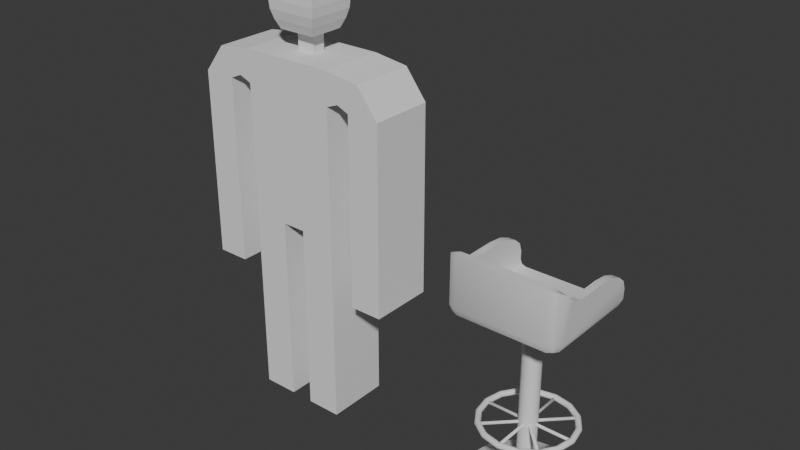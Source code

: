 # Source: DeskChair.blend  (saved by Blender 4.1.23; exported with 4.5.12 LTS)
import bpy
from mathutils import Matrix  # noqa: F401  (used for matrix-valued properties, if any)

bpy.ops.wm.read_factory_settings(use_empty=True)
scene = bpy.context.scene
scene.name = 'Scene'

# ---- collections
col_deskchair = bpy.data.collections.new('DeskChair'); scene.collection.children.link(col_deskchair)
col_reference = bpy.data.collections.new('Reference'); scene.collection.children.link(col_reference)
col_desk = bpy.data.collections.new('Desk')  # instanced only; not linked into the scene

# ---- materials (node trees are filled in below, after node groups)
mat_chairbase = bpy.data.materials.new('ChairBase')
mat_chairbase.use_transparent_shadow = False
mat_chairseat = bpy.data.materials.new('ChairSeat')
mat_chairseat.use_transparent_shadow = False

# ---- material node trees
mat_chairbase.use_nodes = True; mat_chairbase.node_tree.nodes.clear()
_N = mat_chairbase.node_tree.nodes; _L = mat_chairbase.node_tree.links
n0 = _N.new('ShaderNodeBsdfPrincipled'); n0.name = 'Principled BSDF'; n0.location = (10, 300)
n1 = _N.new('ShaderNodeOutputMaterial'); n1.name = 'Material Output'; n1.location = (300, 300)
_L.new(n0.outputs[0], n1.inputs[0])
n1.is_active_output = True
mat_chairseat.use_nodes = True; mat_chairseat.node_tree.nodes.clear()
_N = mat_chairseat.node_tree.nodes; _L = mat_chairseat.node_tree.links
n0 = _N.new('ShaderNodeBsdfPrincipled'); n0.name = 'Principled BSDF'; n0.location = (10, 300)
n1 = _N.new('ShaderNodeOutputMaterial'); n1.name = 'Material Output'; n1.location = (300, 300)
_L.new(n0.outputs[0], n1.inputs[0])
n1.is_active_output = True

# ---- world
world_world = bpy.data.worlds.new('World'); scene.world = world_world
world_world.use_nodes = True; world_world.node_tree.nodes.clear()
_N = world_world.node_tree.nodes; _L = world_world.node_tree.links
n0 = _N.new('ShaderNodeOutputWorld'); n0.name = 'World Output'; n0.location = (300, 300)
n1 = _N.new('ShaderNodeBackground'); n1.name = 'Background'; n1.location = (10, 300)
n1.inputs[0].default_value = (0.05088, 0.05088, 0.05088, 1.0)
_L.new(n1.outputs[0], n0.inputs[0])
n0.is_active_output = True
world_world.color = (0.05088, 0.05088, 0.05088)
world_world.use_sun_shadow = False
world_world.sun_shadow_jitter_overblur = 0.0

# ---- meshes
me_base = bpy.data.meshes.new('Base')
me_base.from_pydata([(2.1e-08, 0.255, 0.015), (-0.09758, 0.2356, 0.015), (-0.1803, 0.1803, 0.015), (-0.2356, 0.09758, 0.015), (-0.255, -1.336e-08, 0.015), (-0.2356, -0.09758, 0.015), (-0.1803, -0.1803, 0.015), (-0.09758, -0.2356, 0.015), (2.1e-08, -0.255, 0.015), (0.09758, -0.2356, 0.015), (0.1803, -0.1803, 0.015), (0.2356, -0.09758, 0.015), (0.255, -1.336e-08, 0.015), (0.2356, 0.09758, 0.015), (0.1803, 0.1803, 0.015), (0.09758, 0.2356, 0.015), (1.485e-08, 0.03825, 0.09), (-0.01464, 0.03534, 0.09), (-0.02705, 0.02705, 0.09), (-0.03534, 0.01464, 0.09), (-0.03825, -2.086e-08, 0.09), (-0.03534, -0.01464, 0.09), (-0.02705, -0.02705, 0.09), (-0.01464, -0.03534, 0.09), (1.485e-08, -0.03825, 0.09), (0.01464, -0.03534, 0.09), (0.02705, -0.02705, 0.09), (0.03534, -0.01464, 0.09), (0.03825, -2.086e-08, 0.09), (0.03534, 0.01464, 0.09), (0.02705, 0.02705, 0.09), (0.01464, 0.03534, 0.09), (-0.09758, 0.2356, 0.0), (2.1e-08, 0.255, 0.0), (-0.1803, 0.1803, 0.0), (-0.2356, 0.09758, 0.0), (-0.255, -1.336e-08, 0.0), (-0.2356, -0.09758, 0.0), (-0.1803, -0.1803, 0.0), (-0.09758, -0.2356, 0.0), (2.1e-08, -0.255, 0.0), (0.09758, -0.2356, 0.0), (0.1803, -0.1803, 0.0), (0.2356, -0.09758, 0.0), (0.255, -1.336e-08, 0.0), (0.2356, 0.09758, 0.0), (0.1803, 0.1803, 0.0), (0.09758, 0.2356, 0.0), (-2.483e-07, 0.03825, 0.79), (-0.01464, 0.03534, 0.79), (-0.02705, 0.02705, 0.79), (-0.03534, 0.01464, 0.79), (-0.03825, -2.086e-08, 0.79), (-0.03534, -0.01464, 0.79), (-0.02705, -0.02705, 0.79), (-0.01464, -0.03534, 0.79), (-2.483e-07, -0.03825, 0.79), (0.01464, -0.03534, 0.79), (0.02705, -0.02705, 0.79), (0.03534, -0.01464, 0.79), (0.03825, -2.086e-08, 0.79), (0.03534, 0.01464, 0.79), (0.02705, 0.02705, 0.79), (0.01464, 0.03534, 0.79)], [], [(2, 1, 32, 34), (29, 30, 62, 61), (9, 10, 26, 25), (2, 3, 19, 18), (10, 11, 27, 26), (3, 4, 20, 19), (11, 12, 28, 27), (4, 5, 21, 20), (12, 13, 29, 28), (5, 6, 22, 21), (13, 14, 30, 29), (6, 7, 23, 22), (14, 15, 31, 30), (7, 8, 24, 23), (0, 1, 17, 16), (15, 0, 16, 31), (8, 9, 25, 24), (1, 2, 18, 17), (32, 33, 47, 46, 45, 44, 43, 42, 41, 40, 39, 38, 37, 36, 35, 34), (10, 9, 41, 42), (3, 2, 34, 35), (11, 10, 42, 43), (4, 3, 35, 36), (12, 11, 43, 44), (5, 4, 36, 37), (13, 12, 44, 45), (6, 5, 37, 38), (14, 13, 45, 46), (7, 6, 38, 39), (15, 14, 46, 47), (8, 7, 39, 40), (1, 0, 33, 32), (0, 15, 47, 33), (9, 8, 40, 41), (49, 50, 51, 52, 53, 54, 55, 56, 57, 58, 59, 60, 61, 62, 63, 48), (22, 23, 55, 54), (30, 31, 63, 62), (23, 24, 56, 55), (16, 17, 49, 48), (31, 16, 48, 63), (24, 25, 57, 56), (17, 18, 50, 49), (25, 26, 58, 57), (18, 19, 51, 50), (26, 27, 59, 58), (19, 20, 52, 51), (27, 28, 60, 59), (20, 21, 53, 52), (28, 29, 61, 60), (21, 22, 54, 53)])
me_base.polygons.foreach_set('use_smooth', [True] * 50)
_k = set([(0, 1), (0, 15), (1, 2), (2, 3), (3, 4), (4, 5), (5, 6), (6, 7), (7, 8), (8, 9), (9, 10), (10, 11), (11, 12), (12, 13), (13, 14), (14, 15), (16, 17), (16, 31), (17, 18), (18, 19), (19, 20), (20, 21), (21, 22), (22, 23), (23, 24), (24, 25), (25, 26), (26, 27), (27, 28), (28, 29), (29, 30), (30, 31), (32, 33), (32, 34), (33, 47), (34, 35), (35, 36), (36, 37), (37, 38), (38, 39), (39, 40), (40, 41), (41, 42), (42, 43), (43, 44), (44, 45), (45, 46), (46, 47), (48, 49), (48, 63), (49, 50), (50, 51), (51, 52), (52, 53), (53, 54), (54, 55), (55, 56), (56, 57), (57, 58), (58, 59), (59, 60), (60, 61), (61, 62), (62, 63)])
me_base.attributes.new('sharp_edge', 'BOOLEAN', 'EDGE').data.foreach_set('value', [ (min(e.vertices), max(e.vertices)) in _k for e in me_base.edges])
_uv = me_base.uv_layers.new(name='UVMap')
_uv.uv.foreach_set('vector', [0.0, 0.0, 0.0, 0.0, 0.0, 0.0, 0.0, 0.0, 0.0, 0.0, 0.0, 0.0, 0.0, 0.0, 0.0, 0.0, 0.0, 0.0, 0.0, 0.0, 0.0, 0.0, 0.0, 0.0, 0.0, 0.0, 0.0, 0.0, 0.0, 0.0, 0.0, 0.0, 0.0, 0.0, 0.0, 0.0, 0.0, 0.0, 0.0, 0.0, 0.0, 0.0, 0.0, 0.0, 0.0, 0.0, 0.0, 0.0, 0.0, 0.0, 0.0, 0.0, 0.0, 0.0, 0.0, 0.0, 0.0, 0.0, 0.0, 0.0, 0.0, 0.0, 0.0, 0.0, 0.0, 0.0, 0.0, 0.0, 0.0, 0.0, 0.0, 0.0, 0.0, 0.0, 0.0, 0.0, 0.0, 0.0, 0.0, 0.0, 0.0, 0.0, 0.0, 0.0, 0.0, 0.0, 0.0, 0.0, 0.0, 0.0, 0.0, 0.0, 0.0, 0.0, 0.0, 0.0, 0.0, 0.0, 0.0, 0.0, 0.0, 0.0, 0.0, 0.0, 0.0, 0.0, 0.0, 0.0, 0.0, 0.0, 0.0, 0.0, 0.0, 0.0, 0.0, 0.0, 0.0, 0.0, 0.0, 0.0, 0.0, 0.0, 0.0, 0.0, 0.0, 0.0, 0.0, 0.0, 0.0, 0.0, 0.0, 0.0, 0.0, 0.0, 0.0, 0.0, 0.0, 0.0, 0.0, 0.0, 0.0, 0.0, 0.0, 0.0, 0.0, 0.0, 0.0, 0.0, 0.0, 0.0, 0.0, 0.0, 0.0, 0.0, 0.0, 0.0, 0.0, 0.0, 0.0, 0.0, 0.0, 0.0, 0.0, 0.0, 0.0, 0.0, 0.0, 0.0, 0.0, 0.0, 0.0, 0.0, 0.0, 0.0, 0.0, 0.0, 0.0, 0.0, 0.0, 0.0, 0.0, 0.0, 0.0, 0.0, 0.0, 0.0, 0.0, 0.0, 0.0, 0.0, 0.0, 0.0, 0.0, 0.0, 0.0, 0.0, 0.0, 0.0, 0.0, 0.0, 0.0, 0.0, 0.0, 0.0, 0.0, 0.0, 0.0, 0.0, 0.0, 0.0, 0.0, 0.0, 0.0, 0.0, 0.0, 0.0, 0.0, 0.0, 0.0, 0.0, 0.0, 0.0, 0.0, 0.0, 0.0, 0.0, 0.0, 0.0, 0.0, 0.0, 0.0, 0.0, 0.0, 0.0, 0.0, 0.0, 0.0, 0.0, 0.0, 0.0, 0.0, 0.0, 0.0, 0.0, 0.0, 0.0, 0.0, 0.0, 0.0, 0.0, 0.0, 0.0, 0.0, 0.0, 0.0, 0.0, 0.0, 0.0, 0.0, 0.0, 0.0, 0.0, 0.0, 0.0, 0.0, 0.0, 0.0, 0.0, 0.0, 0.0, 0.0, 0.0, 0.0, 0.0, 0.0, 0.0, 0.0, 0.0, 0.0, 0.0, 0.0, 0.0, 0.0, 0.0, 0.0, 0.0, 0.0, 0.0, 0.0, 0.0, 0.0, 0.0, 0.0, 0.0, 0.0, 0.0, 0.0, 0.0, 0.0, 0.0, 0.0, 0.0, 0.0, 0.0, 0.0, 0.0, 0.0, 0.0, 0.0, 0.0, 0.0, 0.0, 0.0, 0.0, 0.0, 0.0, 0.0, 0.0, 0.0, 0.0, 0.0, 0.0, 0.0, 0.0, 0.0, 0.0, 0.0, 0.0, 0.0, 0.0, 0.0, 0.0, 0.0, 0.0, 0.0, 0.0, 0.0, 0.0, 0.0, 0.0, 0.0, 0.0, 0.0, 0.0, 0.0, 0.0, 0.0, 0.0, 0.0, 0.0, 0.0, 0.0, 0.0, 0.0, 0.0, 0.0, 0.0, 0.0, 0.0, 0.0, 0.0, 0.0, 0.0, 0.0, 0.0, 0.0, 0.0, 0.0, 0.0, 0.0, 0.0, 0.0, 0.0, 0.0, 0.0, 0.0, 0.0, 0.0, 0.0, 0.0, 0.0, 0.0, 0.0, 0.0, 0.0, 0.0, 0.0, 0.0, 0.0, 0.0, 0.0, 0.0, 0.0, 0.0, 0.0, 0.0, 0.0, 0.0, 0.0, 0.0, 0.0, 0.0, 0.0, 0.0, 0.0, 0.0, 0.0, 0.0, 0.0, 0.0, 0.0, 0.0, 0.0, 0.0, 0.0, 0.0, 0.0, 0.0, 0.0, 0.0, 0.0, 0.0, 0.0, 0.0, 0.0, 0.0, 0.0, 0.0, 0.0, 0.0, 0.0, 0.0, 0.0, 0.0, 0.0, 0.0, 0.0, 0.0, 0.0, 0.0, 0.0, 0.0, 0.0, 0.0, 0.0, 0.0, 0.0, 0.0])
me_base.materials.append(mat_chairbase)
me_base.update()
me_seat = bpy.data.meshes.new('Seat')
me_seat.from_pydata([(0.0, 0.2, 0.0), (0.2, 0.2, 0.06068), (0.0, -0.2, 0.2294), (0.2, -0.04, 0.15), (0.2, 0.04, 0.15), (0.0, -0.2, 0.02298), (0.0, -0.177, 0.0), (0.0, -0.1933, 0.00673), (0.177, -0.2, 0.02298), (0.2, -0.177, 0.02298), (0.177, -0.177, 0.0), (0.1933, -0.1933, 0.02298), (0.1903, -0.1903, 0.009711), (0.1933, -0.177, 0.00673), (0.177, -0.1933, 0.00673), (0.177, 0.2, 0.0), (0.2, 0.2, 0.02298), (0.1933, 0.2, 0.00673), (0.2, -0.177, 0.2066), (0.177, -0.2, 0.2294), (0.1933, -0.1933, 0.2227), (-0.2, 0.2, 0.06068), (-0.2, -0.04, 0.15), (-0.2, 0.04, 0.15), (-0.177, -0.2, 0.02298), (-0.2, -0.177, 0.02298), (-0.177, -0.177, 0.0), (-0.1933, -0.1933, 0.02298), (-0.1903, -0.1903, 0.009711), (-0.1933, -0.177, 0.00673), (-0.177, -0.1933, 0.00673), (-0.177, 0.2, 0.0), (-0.2, 0.2, 0.02298), (-0.1933, 0.2, 0.00673), (-0.2, -0.177, 0.2066), (-0.177, -0.2, 0.2294), (-0.1933, -0.1933, 0.2227), (0.0, 0.2, -0.03), (0.23, 0.2, 0.06068), (0.0, -0.23, 0.2294), (0.23, -0.04, 0.15), (0.23, 0.04, 0.15), (0.0, -0.2294, 0.01712), (0.0, -0.1829, -0.02942), (0.0, -0.2145, -0.01448), (0.1824, -0.229, 0.0176), (0.229, -0.1824, 0.0176), (0.1824, -0.1824, -0.02902), (0.2142, -0.2142, 0.0178), (0.2076, -0.2076, -0.00761), (0.2142, -0.1822, -0.01417), (0.1822, -0.2142, -0.01417), (0.1829, 0.2, -0.02942), (0.2294, 0.2, 0.01712), (0.2145, 0.2, -0.01448), (0.2287, -0.1857, 0.2066), (0.1821, -0.2296, 0.2294), (0.2107, -0.2177, 0.2227), (-0.23, 0.2, 0.06068), (-0.23, -0.04, 0.15), (-0.23, 0.04, 0.15), (-0.1824, -0.229, 0.0176), (-0.229, -0.1824, 0.0176), (-0.1824, -0.1824, -0.02902), (-0.2142, -0.2142, 0.0178), (-0.2076, -0.2076, -0.00761), (-0.2142, -0.1822, -0.01417), (-0.1822, -0.2142, -0.01417), (-0.1829, 0.2, -0.02942), (-0.2294, 0.2, 0.01712), (-0.2145, 0.2, -0.01448), (-0.2287, -0.1857, 0.2066), (-0.1821, -0.2296, 0.2294), (-0.2107, -0.2177, 0.2227), (-0.2, -0.09, 0.15), (-0.2, -0.1413, 0.1711), (-0.2, -0.1175, 0.1562), (-0.2296, -0.1427, 0.1696), (-0.23, -0.09, 0.15), (-0.2299, -0.1179, 0.1557), (0.2, -0.1413, 0.1711), (0.2, -0.09, 0.15), (0.2, -0.1175, 0.1562), (0.23, -0.09, 0.15), (0.2296, -0.1427, 0.1696), (0.2299, -0.1179, 0.1557), (0.2, 0.1012, 0.1432), (0.2, 0.1531, 0.1238), (0.2, 0.1878, 0.09486), (-0.2, 0.1878, 0.09486), (-0.2, 0.1531, 0.1238), (-0.2, 0.1012, 0.1432), (0.23, 0.1878, 0.09486), (0.23, 0.1531, 0.1238), (0.23, 0.1012, 0.1432), (-0.23, 0.1012, 0.1432), (-0.23, 0.1531, 0.1238), (-0.23, 0.1878, 0.09486)], [], [(2, 19, 8, 5), (80, 18, 55, 84), (8, 11, 12, 14), (9, 13, 12, 11), (10, 14, 12, 13), (5, 8, 14, 7), (7, 14, 10, 6), (9, 16, 17, 13), (13, 17, 15, 10), (8, 19, 20, 11), (11, 20, 18, 9), (6, 10, 15, 0), (2, 5, 24, 35), (34, 75, 77, 71), (24, 30, 28, 27), (25, 27, 28, 29), (26, 29, 28, 30), (5, 7, 30, 24), (7, 6, 26, 30), (25, 29, 33, 32), (29, 26, 31, 33), (24, 27, 36, 35), (27, 25, 34, 36), (6, 0, 31, 26), (39, 42, 45, 56), (45, 51, 49, 48), (46, 48, 49, 50), (47, 50, 49, 51), (42, 44, 51, 45), (44, 43, 47, 51), (46, 50, 54, 53), (50, 47, 52, 54), (45, 48, 57, 56), (48, 46, 55, 57), (43, 37, 52, 47), (39, 72, 61, 42), (61, 64, 65, 67), (62, 66, 65, 64), (63, 67, 65, 66), (42, 61, 67, 44), (44, 67, 63, 43), (62, 69, 70, 66), (66, 70, 68, 63), (61, 72, 73, 64), (64, 73, 71, 62), (43, 63, 68, 37), (4, 86, 87, 88, 1, 16, 9, 18, 80, 82, 81, 3), (4, 3, 40, 41), (60, 95, 96, 97, 58, 69, 62, 71, 77, 79, 78, 59), (17, 16, 53, 54), (15, 17, 54, 52), (20, 19, 56, 57), (18, 20, 57, 55), (0, 15, 52, 37), (19, 2, 39, 56), (16, 1, 38, 53), (4, 41, 94, 86), (1, 88, 92, 38), (21, 58, 97, 89), (22, 23, 60, 59), (23, 22, 74, 76, 75, 34, 25, 32, 21, 89, 90, 91), (32, 33, 70, 69), (33, 31, 68, 70), (35, 36, 73, 72), (36, 34, 71, 73), (31, 0, 37, 68), (2, 35, 72, 39), (21, 32, 69, 58), (74, 78, 79, 76), (76, 79, 77, 75), (74, 22, 59, 78), (80, 84, 85, 82), (82, 85, 83, 81), (3, 81, 83, 40), (86, 94, 93, 87), (87, 93, 92, 88), (41, 40, 83, 85, 84, 55, 46, 53, 38, 92, 93, 94), (89, 97, 96, 90), (90, 96, 95, 91), (23, 91, 95, 60)])
me_seat.polygons.foreach_set('use_smooth', [True] * 80)
_k = set([(0, 15), (0, 31), (1, 16), (1, 88), (2, 19), (2, 35), (3, 4), (3, 81), (4, 86), (7, 14), (7, 30), (11, 12), (11, 20), (12, 13), (12, 14), (13, 17), (15, 17), (16, 17), (18, 20), (18, 80), (19, 20), (21, 32), (21, 89), (22, 23), (22, 74), (23, 91), (27, 28), (27, 36), (28, 29), (28, 30), (29, 33), (31, 33), (32, 33), (34, 36), (34, 75), (35, 36), (37, 52), (37, 68), (38, 53), (38, 92), (39, 56), (39, 72), (40, 41), (40, 83), (41, 94), (44, 51), (44, 67), (48, 49), (48, 57), (49, 50), (49, 51), (50, 54), (52, 54), (53, 54), (55, 57), (55, 84), (56, 57), (58, 69), (58, 97), (59, 60), (59, 78), (60, 95), (64, 65), (64, 73), (65, 66), (65, 67), (66, 70), (68, 70), (69, 70), (71, 73), (71, 77), (72, 73), (74, 76), (75, 76), (77, 79), (78, 79), (80, 82), (81, 82), (83, 85), (84, 85), (86, 87), (87, 88), (88, 92), (89, 90), (89, 97), (90, 91), (92, 93), (93, 94), (95, 96), (96, 97)])
me_seat.attributes.new('sharp_edge', 'BOOLEAN', 'EDGE').data.foreach_set('value', [ (min(e.vertices), max(e.vertices)) in _k for e in me_seat.edges])
_uv = me_seat.uv_layers.new(name='UVMap')
_uv.uv.foreach_set('vector', [0.0, 0.0, 0.8851, 0.0, 0.8851, 0.0, 0.0, 0.0, 1.0, 0.1468, 1.0, 0.05744, 1.0, 0.05744, 1.0, 0.1507, 0.8851, 0.0, 1.0, 0.0, 0.9838, 0.008092, 0.8851, 0.0, 1.0, 0.05744, 1.0, 0.05744, 0.9838, 0.008092, 1.0, 0.0, 0.8851, 0.05744, 0.8851, 0.0, 0.9838, 0.008092, 1.0, 0.05744, 0.0, 0.0, 0.8851, 0.0, 0.8851, 0.0, 0.0, 0.0, 0.0, 0.0, 0.8851, 0.0, 0.8851, 0.05744, 0.0, 0.05744, 1.0, 0.05744, 1.0, 1.0, 1.0, 1.0, 1.0, 0.05744, 1.0, 0.05744, 1.0, 1.0, 0.8851, 1.0, 0.8851, 0.05744, 0.8851, 0.0, 0.8851, 0.0, 1.0, 0.0, 1.0, 0.0, 1.0, 0.0, 1.0, 0.0, 1.0, 0.05744, 1.0, 0.05744, 0.0, 0.05744, 0.8851, 0.05744, 0.8851, 1.0, 0.0, 1.0, 0.0, 0.0, 0.0, 0.0, 0.8851, 0.0, 0.8851, 0.0, 1.0, 0.05744, 1.0, 0.1468, 1.0, 0.1507, 1.0, 0.05744, 0.8851, 0.0, 0.8851, 0.0, 0.9838, 0.008092, 1.0, 0.0, 1.0, 0.05744, 1.0, 0.0, 0.9838, 0.008092, 1.0, 0.05744, 0.8851, 0.05744, 1.0, 0.05744, 0.9838, 0.008092, 0.8851, 0.0, 0.0, 0.0, 0.0, 0.0, 0.8851, 0.0, 0.8851, 0.0, 0.0, 0.0, 0.0, 0.05744, 0.8851, 0.05744, 0.8851, 0.0, 1.0, 0.05744, 1.0, 0.05744, 1.0, 1.0, 1.0, 1.0, 1.0, 0.05744, 0.8851, 0.05744, 0.8851, 1.0, 1.0, 1.0, 0.8851, 0.0, 1.0, 0.0, 1.0, 0.0, 0.8851, 0.0, 1.0, 0.0, 1.0, 0.05744, 1.0, 0.05744, 1.0, 0.0, 0.0, 0.05744, 0.0, 1.0, 0.8851, 1.0, 0.8851, 0.05744, 0.0, 0.0, 0.0, 0.0, 0.8851, 0.0, 0.8851, 0.0, 0.8851, 0.0, 0.8851, 0.0, 0.9838, 0.008092, 1.0, 0.0, 1.0, 0.05744, 1.0, 0.0, 0.9838, 0.008092, 1.0, 0.05744, 0.8851, 0.05744, 1.0, 0.05744, 0.9838, 0.008092, 0.8851, 0.0, 0.0, 0.0, 0.0, 0.0, 0.8851, 0.0, 0.8851, 0.0, 0.0, 0.0, 0.0, 0.05744, 0.8851, 0.05744, 0.8851, 0.0, 1.0, 0.05744, 1.0, 0.05744, 1.0, 1.0, 1.0, 1.0, 1.0, 0.05744, 0.8851, 0.05744, 0.8851, 1.0, 1.0, 1.0, 0.8851, 0.0, 1.0, 0.0, 1.0, 0.0, 0.8851, 0.0, 1.0, 0.0, 1.0, 0.05744, 1.0, 0.05744, 1.0, 0.0, 0.0, 0.05744, 0.0, 1.0, 0.8851, 1.0, 0.8851, 0.05744, 0.0, 0.0, 0.8851, 0.0, 0.8851, 0.0, 0.0, 0.0, 0.8851, 0.0, 1.0, 0.0, 0.9838, 0.008092, 0.8851, 0.0, 1.0, 0.05744, 1.0, 0.05744, 0.9838, 0.008092, 1.0, 0.0, 0.8851, 0.05744, 0.8851, 0.0, 0.9838, 0.008092, 1.0, 0.05744, 0.0, 0.0, 0.8851, 0.0, 0.8851, 0.0, 0.0, 0.0, 0.0, 0.0, 0.8851, 0.0, 0.8851, 0.05744, 0.0, 0.05744, 1.0, 0.05744, 1.0, 1.0, 1.0, 1.0, 1.0, 0.05744, 1.0, 0.05744, 1.0, 1.0, 0.8851, 1.0, 0.8851, 0.05744, 0.8851, 0.0, 0.8851, 0.0, 1.0, 0.0, 1.0, 0.0, 1.0, 0.0, 1.0, 0.0, 1.0, 0.05744, 1.0, 0.05744, 0.0, 0.05744, 0.8851, 0.05744, 0.8851, 1.0, 0.0, 1.0, 1.0, 0.6, 1.0, 0.6775, 1.0, 0.7904, 1.0, 0.9131, 1.0, 1.0, 1.0, 1.0, 1.0, 0.05744, 1.0, 0.05744, 1.0, 0.1468, 1.0, 0.2021, 1.0, 0.275, 1.0, 0.4, 1.0, 0.6, 1.0, 0.4, 1.0, 0.4, 1.0, 0.6, 1.0, 0.6, 1.0, 0.6776, 1.0, 0.7904, 1.0, 0.9131, 1.0, 1.0, 1.0, 1.0, 1.0, 0.05744, 1.0, 0.05744, 1.0, 0.1507, 1.0, 0.2016, 1.0, 0.275, 1.0, 0.4, 1.0, 1.0, 1.0, 1.0, 1.0, 1.0, 1.0, 1.0, 0.8851, 1.0, 1.0, 1.0, 1.0, 1.0, 0.8851, 1.0, 1.0, 0.0, 0.8851, 0.0, 0.8851, 0.0, 1.0, 0.0, 1.0, 0.05744, 1.0, 0.0, 1.0, 0.0, 1.0, 0.05744, 0.0, 1.0, 0.8851, 1.0, 0.8851, 1.0, 0.0, 1.0, 0.8851, 0.0, 0.0, 0.0, 0.0, 0.0, 0.8851, 0.0, 1.0, 1.0, 1.0, 1.0, 1.0, 1.0, 1.0, 1.0, 1.0, 0.6, 1.0, 0.6, 1.0, 0.6776, 1.0, 0.6775, 1.0, 1.0, 1.0, 0.9131, 1.0, 0.9131, 1.0, 1.0, 1.0, 1.0, 1.0, 1.0, 1.0, 0.9131, 1.0, 0.9131, 1.0, 0.4, 1.0, 0.6, 1.0, 0.6, 1.0, 0.4, 1.0, 0.6, 1.0, 0.4, 1.0, 0.275, 1.0, 0.2021, 1.0, 0.1468, 1.0, 0.05744, 1.0, 0.05744, 1.0, 1.0, 1.0, 1.0, 1.0, 0.9131, 1.0, 0.7904, 1.0, 0.6775, 1.0, 1.0, 1.0, 1.0, 1.0, 1.0, 1.0, 1.0, 1.0, 1.0, 0.8851, 1.0, 0.8851, 1.0, 1.0, 1.0, 0.8851, 0.0, 1.0, 0.0, 1.0, 0.0, 0.8851, 0.0, 1.0, 0.0, 1.0, 0.05744, 1.0, 0.05744, 1.0, 0.0, 0.8851, 1.0, 0.0, 1.0, 0.0, 1.0, 0.8851, 1.0, 0.0, 0.0, 0.8851, 0.0, 0.8851, 0.0, 0.0, 0.0, 1.0, 1.0, 1.0, 1.0, 1.0, 1.0, 1.0, 1.0, 1.0, 0.275, 1.0, 0.275, 1.0, 0.2016, 1.0, 0.2021, 1.0, 0.2021, 1.0, 0.2016, 1.0, 0.1507, 1.0, 0.1468, 1.0, 0.275, 1.0, 0.4, 1.0, 0.4, 1.0, 0.275, 1.0, 0.1468, 1.0, 0.1507, 1.0, 0.2016, 1.0, 0.2021, 1.0, 0.2021, 1.0, 0.2016, 1.0, 0.275, 1.0, 0.275, 1.0, 0.4, 1.0, 0.275, 1.0, 0.275, 1.0, 0.4, 1.0, 0.6775, 1.0, 0.6776, 1.0, 0.7904, 1.0, 0.7904, 1.0, 0.7904, 1.0, 0.7904, 1.0, 0.9131, 1.0, 0.9131, 1.0, 0.6, 1.0, 0.4, 1.0, 0.275, 1.0, 0.2016, 1.0, 0.1507, 1.0, 0.05744, 1.0, 0.05744, 1.0, 1.0, 1.0, 1.0, 1.0, 0.9131, 1.0, 0.7904, 1.0, 0.6776, 1.0, 0.9131, 1.0, 0.9131, 1.0, 0.7904, 1.0, 0.7904, 1.0, 0.7904, 1.0, 0.7904, 1.0, 0.6776, 1.0, 0.6775, 1.0, 0.6, 1.0, 0.6775, 1.0, 0.6776, 1.0, 0.6])
me_seat.materials.append(mat_chairseat)
me_seat.update()
me_footrestsupports = bpy.data.meshes.new('FootrestSupports')
me_footrestsupports.from_pydata([(1.746e-10, 0.175, 0.00625), (1.746e-10, -0.175, 0.00625), (0.004419, 0.175, 0.004419), (0.004419, -0.175, 0.004419), (0.00625, 0.175, -1.537e-08), (0.00625, -0.175, -1.444e-08), (0.004419, 0.175, -0.004419), (0.004419, -0.175, -0.004419), (1.746e-10, 0.175, -0.00625), (1.746e-10, -0.175, -0.00625), (-0.004419, 0.175, -0.004419), (-0.004419, -0.175, -0.004419), (-0.00625, 0.175, -1.537e-08), (-0.00625, -0.175, -1.444e-08), (-0.004419, 0.175, 0.004419), (-0.004419, -0.175, 0.004419)], [], [(0, 1, 3, 2), (2, 3, 5, 4), (4, 5, 7, 6), (6, 7, 9, 8), (8, 9, 11, 10), (10, 11, 13, 12), (3, 1, 15, 13, 11, 9, 7, 5), (12, 13, 15, 14), (14, 15, 1, 0), (0, 2, 4, 6, 8, 10, 12, 14)])
me_footrestsupports.polygons.foreach_set('use_smooth', [True] * 10)
_uv = me_footrestsupports.uv_layers.new(name='UVMap')
_uv.uv.foreach_set('vector', [1.0, 0.5, 1.0, 1.0, 0.875, 1.0, 0.875, 0.5, 0.875, 0.5, 0.875, 1.0, 0.75, 1.0, 0.75, 0.5, 0.75, 0.5, 0.75, 1.0, 0.625, 1.0, 0.625, 0.5, 0.625, 0.5, 0.625, 1.0, 0.5, 1.0, 0.5, 0.5, 0.5, 0.5, 0.5, 1.0, 0.375, 1.0, 0.375, 0.5, 0.375, 0.5, 0.375, 1.0, 0.25, 1.0, 0.25, 0.5, 0.4197, 0.4197, 0.25, 0.49, 0.08029, 0.4197, 0.01, 0.25, 0.08029, 0.08029, 0.25, 0.01, 0.4197, 0.08029, 0.49, 0.25, 0.25, 0.5, 0.25, 1.0, 0.125, 1.0, 0.125, 0.5, 0.125, 0.5, 0.125, 1.0, 0.0, 1.0, 0.0, 0.5, 0.75, 0.49, 0.9197, 0.4197, 0.99, 0.25, 0.9197, 0.08029, 0.75, 0.01, 0.5803, 0.08029, 0.51, 0.25, 0.5803, 0.4197])
me_footrestsupports.update()
me_footrest = bpy.data.meshes.new('Footrest')
me_footrest.from_pydata([(0.2, 0.0, 0.0), (0.1963, 0.0, 0.008839), (0.1875, 0.0, 0.0125), (0.1787, 0.0, 0.008839), (0.175, 0.0, 1.531e-18), (0.1787, 0.0, -0.008839), (0.1875, 0.0, -0.0125), (0.1963, 0.0, -0.008839), (0.1848, 0.07654, 0.0), (0.1814, 0.07514, 0.008839), (0.1732, 0.07175, 0.0125), (0.1651, 0.06837, 0.008839), (0.1617, 0.06697, 1.531e-18), (0.1651, 0.06837, -0.008839), (0.1732, 0.07175, -0.0125), (0.1814, 0.07514, -0.008839), (0.1414, 0.1414, 0.0), (0.1388, 0.1388, 0.008839), (0.1326, 0.1326, 0.0125), (0.1263, 0.1263, 0.008839), (0.1237, 0.1237, 1.531e-18), (0.1263, 0.1263, -0.008839), (0.1326, 0.1326, -0.0125), (0.1388, 0.1388, -0.008839), (0.07654, 0.1848, 0.0), (0.07514, 0.1814, 0.008839), (0.07175, 0.1732, 0.0125), (0.06837, 0.1651, 0.008839), (0.06697, 0.1617, 1.531e-18), (0.06837, 0.1651, -0.008839), (0.07175, 0.1732, -0.0125), (0.07514, 0.1814, -0.008839), (1.51e-08, 0.2, 0.0), (1.482e-08, 0.1963, 0.008839), (1.416e-08, 0.1875, 0.0125), (1.349e-08, 0.1787, 0.008839), (1.321e-08, 0.175, 1.531e-18), (1.349e-08, 0.1787, -0.008839), (1.416e-08, 0.1875, -0.0125), (1.482e-08, 0.1963, -0.008839), (-0.07654, 0.1848, 0.0), (-0.07514, 0.1814, 0.008839), (-0.07175, 0.1732, 0.0125), (-0.06837, 0.1651, 0.008839), (-0.06697, 0.1617, 1.531e-18), (-0.06837, 0.1651, -0.008839), (-0.07175, 0.1732, -0.0125), (-0.07514, 0.1814, -0.008839), (-0.1414, 0.1414, 0.0), (-0.1388, 0.1388, 0.008839), (-0.1326, 0.1326, 0.0125), (-0.1263, 0.1263, 0.008839), (-0.1237, 0.1237, 1.531e-18), (-0.1263, 0.1263, -0.008839), (-0.1326, 0.1326, -0.0125), (-0.1388, 0.1388, -0.008839), (-0.1848, 0.07654, 0.0), (-0.1814, 0.07514, 0.008839), (-0.1732, 0.07175, 0.0125), (-0.1651, 0.06837, 0.008839), (-0.1617, 0.06697, 1.531e-18), (-0.1651, 0.06837, -0.008839), (-0.1732, 0.07175, -0.0125), (-0.1814, 0.07514, -0.008839), (-0.2, 1.748e-08, 0.0), (-0.1963, 1.716e-08, 0.008839), (-0.1875, 1.639e-08, 0.0125), (-0.1787, 1.562e-08, 0.008839), (-0.175, 1.53e-08, 1.531e-18), (-0.1787, 1.562e-08, -0.008839), (-0.1875, 1.639e-08, -0.0125), (-0.1963, 1.716e-08, -0.008839), (-0.1848, -0.07654, 0.0), (-0.1814, -0.07514, 0.008839), (-0.1732, -0.07175, 0.0125), (-0.1651, -0.06837, 0.008839), (-0.1617, -0.06697, 1.531e-18), (-0.1651, -0.06837, -0.008839), (-0.1732, -0.07175, -0.0125), (-0.1814, -0.07514, -0.008839), (-0.1414, -0.1414, 0.0), (-0.1388, -0.1388, 0.008839), (-0.1326, -0.1326, 0.0125), (-0.1263, -0.1263, 0.008839), (-0.1237, -0.1237, 1.531e-18), (-0.1263, -0.1263, -0.008839), (-0.1326, -0.1326, -0.0125), (-0.1388, -0.1388, -0.008839), (-0.07654, -0.1848, 0.0), (-0.07514, -0.1814, 0.008839), (-0.07175, -0.1732, 0.0125), (-0.06837, -0.1651, 0.008839), (-0.06697, -0.1617, 1.531e-18), (-0.06837, -0.1651, -0.008839), (-0.07175, -0.1732, -0.0125), (-0.07514, -0.1814, -0.008839), (1.51e-08, -0.2, 0.0), (1.482e-08, -0.1963, 0.008839), (1.416e-08, -0.1875, 0.0125), (1.349e-08, -0.1787, 0.008839), (1.321e-08, -0.175, 1.531e-18), (1.349e-08, -0.1787, -0.008839), (1.416e-08, -0.1875, -0.0125), (1.482e-08, -0.1963, -0.008839), (0.07654, -0.1848, 0.0), (0.07514, -0.1814, 0.008839), (0.07175, -0.1732, 0.0125), (0.06837, -0.1651, 0.008839), (0.06697, -0.1617, 1.531e-18), (0.06837, -0.1651, -0.008839), (0.07175, -0.1732, -0.0125), (0.07514, -0.1814, -0.008839), (0.1414, -0.1414, 0.0), (0.1388, -0.1388, 0.008839), (0.1326, -0.1326, 0.0125), (0.1263, -0.1263, 0.008839), (0.1237, -0.1237, 1.531e-18), (0.1263, -0.1263, -0.008839), (0.1326, -0.1326, -0.0125), (0.1388, -0.1388, -0.008839), (0.1848, -0.07654, 0.0), (0.1814, -0.07514, 0.008839), (0.1732, -0.07175, 0.0125), (0.1651, -0.06837, 0.008839), (0.1617, -0.06697, 1.531e-18), (0.1651, -0.06837, -0.008839), (0.1732, -0.07175, -0.0125), (0.1814, -0.07514, -0.008839)], [], [(0, 8, 9, 1), (1, 9, 10, 2), (2, 10, 11, 3), (3, 11, 12, 4), (4, 12, 13, 5), (5, 13, 14, 6), (6, 14, 15, 7), (7, 15, 8, 0), (8, 16, 17, 9), (9, 17, 18, 10), (10, 18, 19, 11), (11, 19, 20, 12), (12, 20, 21, 13), (13, 21, 22, 14), (14, 22, 23, 15), (15, 23, 16, 8), (16, 24, 25, 17), (17, 25, 26, 18), (18, 26, 27, 19), (19, 27, 28, 20), (20, 28, 29, 21), (21, 29, 30, 22), (22, 30, 31, 23), (23, 31, 24, 16), (24, 32, 33, 25), (25, 33, 34, 26), (26, 34, 35, 27), (27, 35, 36, 28), (28, 36, 37, 29), (29, 37, 38, 30), (30, 38, 39, 31), (31, 39, 32, 24), (32, 40, 41, 33), (33, 41, 42, 34), (34, 42, 43, 35), (35, 43, 44, 36), (36, 44, 45, 37), (37, 45, 46, 38), (38, 46, 47, 39), (39, 47, 40, 32), (40, 48, 49, 41), (41, 49, 50, 42), (42, 50, 51, 43), (43, 51, 52, 44), (44, 52, 53, 45), (45, 53, 54, 46), (46, 54, 55, 47), (47, 55, 48, 40), (48, 56, 57, 49), (49, 57, 58, 50), (50, 58, 59, 51), (51, 59, 60, 52), (52, 60, 61, 53), (53, 61, 62, 54), (54, 62, 63, 55), (55, 63, 56, 48), (56, 64, 65, 57), (57, 65, 66, 58), (58, 66, 67, 59), (59, 67, 68, 60), (60, 68, 69, 61), (61, 69, 70, 62), (62, 70, 71, 63), (63, 71, 64, 56), (64, 72, 73, 65), (65, 73, 74, 66), (66, 74, 75, 67), (67, 75, 76, 68), (68, 76, 77, 69), (69, 77, 78, 70), (70, 78, 79, 71), (71, 79, 72, 64), (72, 80, 81, 73), (73, 81, 82, 74), (74, 82, 83, 75), (75, 83, 84, 76), (76, 84, 85, 77), (77, 85, 86, 78), (78, 86, 87, 79), (79, 87, 80, 72), (80, 88, 89, 81), (81, 89, 90, 82), (82, 90, 91, 83), (83, 91, 92, 84), (84, 92, 93, 85), (85, 93, 94, 86), (86, 94, 95, 87), (87, 95, 88, 80), (88, 96, 97, 89), (89, 97, 98, 90), (90, 98, 99, 91), (91, 99, 100, 92), (92, 100, 101, 93), (93, 101, 102, 94), (94, 102, 103, 95), (95, 103, 96, 88), (96, 104, 105, 97), (97, 105, 106, 98), (98, 106, 107, 99), (99, 107, 108, 100), (100, 108, 109, 101), (101, 109, 110, 102), (102, 110, 111, 103), (103, 111, 104, 96), (104, 112, 113, 105), (105, 113, 114, 106), (106, 114, 115, 107), (107, 115, 116, 108), (108, 116, 117, 109), (109, 117, 118, 110), (110, 118, 119, 111), (111, 119, 112, 104), (112, 120, 121, 113), (113, 121, 122, 114), (114, 122, 123, 115), (115, 123, 124, 116), (116, 124, 125, 117), (117, 125, 126, 118), (118, 126, 127, 119), (119, 127, 120, 112), (120, 0, 1, 121), (121, 1, 2, 122), (122, 2, 3, 123), (123, 3, 4, 124), (124, 4, 5, 125), (125, 5, 6, 126), (126, 6, 7, 127), (127, 7, 0, 120)])
me_footrest.polygons.foreach_set('use_smooth', [True] * 128)
_uv = me_footrest.uv_layers.new(name='UVMap')
_uv.uv.foreach_set('vector', [0.5, 0.5, 0.5625, 0.5, 0.5625, 0.625, 0.5, 0.625, 0.5, 0.625, 0.5625, 0.625, 0.5625, 0.75, 0.5, 0.75, 0.5, 0.75, 0.5625, 0.75, 0.5625, 0.875, 0.5, 0.875, 0.5, 0.875, 0.5625, 0.875, 0.5625, 1.0, 0.5, 1.0, 0.5, 0.0, 0.5625, 0.0, 0.5625, 0.125, 0.5, 0.125, 0.5, 0.125, 0.5625, 0.125, 0.5625, 0.25, 0.5, 0.25, 0.5, 0.25, 0.5625, 0.25, 0.5625, 0.375, 0.5, 0.375, 0.5, 0.375, 0.5625, 0.375, 0.5625, 0.5, 0.5, 0.5, 0.5625, 0.5, 0.625, 0.5, 0.625, 0.625, 0.5625, 0.625, 0.5625, 0.625, 0.625, 0.625, 0.625, 0.75, 0.5625, 0.75, 0.5625, 0.75, 0.625, 0.75, 0.625, 0.875, 0.5625, 0.875, 0.5625, 0.875, 0.625, 0.875, 0.625, 1.0, 0.5625, 1.0, 0.5625, 0.0, 0.625, 0.0, 0.625, 0.125, 0.5625, 0.125, 0.5625, 0.125, 0.625, 0.125, 0.625, 0.25, 0.5625, 0.25, 0.5625, 0.25, 0.625, 0.25, 0.625, 0.375, 0.5625, 0.375, 0.5625, 0.375, 0.625, 0.375, 0.625, 0.5, 0.5625, 0.5, 0.625, 0.5, 0.6875, 0.5, 0.6875, 0.625, 0.625, 0.625, 0.625, 0.625, 0.6875, 0.625, 0.6875, 0.75, 0.625, 0.75, 0.625, 0.75, 0.6875, 0.75, 0.6875, 0.875, 0.625, 0.875, 0.625, 0.875, 0.6875, 0.875, 0.6875, 1.0, 0.625, 1.0, 0.625, 0.0, 0.6875, 0.0, 0.6875, 0.125, 0.625, 0.125, 0.625, 0.125, 0.6875, 0.125, 0.6875, 0.25, 0.625, 0.25, 0.625, 0.25, 0.6875, 0.25, 0.6875, 0.375, 0.625, 0.375, 0.625, 0.375, 0.6875, 0.375, 0.6875, 0.5, 0.625, 0.5, 0.6875, 0.5, 0.75, 0.5, 0.75, 0.625, 0.6875, 0.625, 0.6875, 0.625, 0.75, 0.625, 0.75, 0.75, 0.6875, 0.75, 0.6875, 0.75, 0.75, 0.75, 0.75, 0.875, 0.6875, 0.875, 0.6875, 0.875, 0.75, 0.875, 0.75, 1.0, 0.6875, 1.0, 0.6875, 0.0, 0.75, 0.0, 0.75, 0.125, 0.6875, 0.125, 0.6875, 0.125, 0.75, 0.125, 0.75, 0.25, 0.6875, 0.25, 0.6875, 0.25, 0.75, 0.25, 0.75, 0.375, 0.6875, 0.375, 0.6875, 0.375, 0.75, 0.375, 0.75, 0.5, 0.6875, 0.5, 0.75, 0.5, 0.8125, 0.5, 0.8125, 0.625, 0.75, 0.625, 0.75, 0.625, 0.8125, 0.625, 0.8125, 0.75, 0.75, 0.75, 0.75, 0.75, 0.8125, 0.75, 0.8125, 0.875, 0.75, 0.875, 0.75, 0.875, 0.8125, 0.875, 0.8125, 1.0, 0.75, 1.0, 0.75, 0.0, 0.8125, 0.0, 0.8125, 0.125, 0.75, 0.125, 0.75, 0.125, 0.8125, 0.125, 0.8125, 0.25, 0.75, 0.25, 0.75, 0.25, 0.8125, 0.25, 0.8125, 0.375, 0.75, 0.375, 0.75, 0.375, 0.8125, 0.375, 0.8125, 0.5, 0.75, 0.5, 0.8125, 0.5, 0.875, 0.5, 0.875, 0.625, 0.8125, 0.625, 0.8125, 0.625, 0.875, 0.625, 0.875, 0.75, 0.8125, 0.75, 0.8125, 0.75, 0.875, 0.75, 0.875, 0.875, 0.8125, 0.875, 0.8125, 0.875, 0.875, 0.875, 0.875, 1.0, 0.8125, 1.0, 0.8125, 0.0, 0.875, 0.0, 0.875, 0.125, 0.8125, 0.125, 0.8125, 0.125, 0.875, 0.125, 0.875, 0.25, 0.8125, 0.25, 0.8125, 0.25, 0.875, 0.25, 0.875, 0.375, 0.8125, 0.375, 0.8125, 0.375, 0.875, 0.375, 0.875, 0.5, 0.8125, 0.5, 0.875, 0.5, 0.9375, 0.5, 0.9375, 0.625, 0.875, 0.625, 0.875, 0.625, 0.9375, 0.625, 0.9375, 0.75, 0.875, 0.75, 0.875, 0.75, 0.9375, 0.75, 0.9375, 0.875, 0.875, 0.875, 0.875, 0.875, 0.9375, 0.875, 0.9375, 1.0, 0.875, 1.0, 0.875, 0.0, 0.9375, 0.0, 0.9375, 0.125, 0.875, 0.125, 0.875, 0.125, 0.9375, 0.125, 0.9375, 0.25, 0.875, 0.25, 0.875, 0.25, 0.9375, 0.25, 0.9375, 0.375, 0.875, 0.375, 0.875, 0.375, 0.9375, 0.375, 0.9375, 0.5, 0.875, 0.5, 0.9375, 0.5, 1.0, 0.5, 1.0, 0.625, 0.9375, 0.625, 0.9375, 0.625, 1.0, 0.625, 1.0, 0.75, 0.9375, 0.75, 0.9375, 0.75, 1.0, 0.75, 1.0, 0.875, 0.9375, 0.875, 0.9375, 0.875, 1.0, 0.875, 1.0, 1.0, 0.9375, 1.0, 0.9375, 0.0, 1.0, 0.0, 1.0, 0.125, 0.9375, 0.125, 0.9375, 0.125, 1.0, 0.125, 1.0, 0.25, 0.9375, 0.25, 0.9375, 0.25, 1.0, 0.25, 1.0, 0.375, 0.9375, 0.375, 0.9375, 0.375, 1.0, 0.375, 1.0, 0.5, 0.9375, 0.5, 0.0, 0.5, 0.0625, 0.5, 0.0625, 0.625, 0.0, 0.625, 0.0, 0.625, 0.0625, 0.625, 0.0625, 0.75, 0.0, 0.75, 0.0, 0.75, 0.0625, 0.75, 0.0625, 0.875, 0.0, 0.875, 0.0, 0.875, 0.0625, 0.875, 0.0625, 1.0, 0.0, 1.0, 0.0, 0.0, 0.0625, 0.0, 0.0625, 0.125, 0.0, 0.125, 0.0, 0.125, 0.0625, 0.125, 0.0625, 0.25, 0.0, 0.25, 0.0, 0.25, 0.0625, 0.25, 0.0625, 0.375, 0.0, 0.375, 0.0, 0.375, 0.0625, 0.375, 0.0625, 0.5, 0.0, 0.5, 0.0625, 0.5, 0.125, 0.5, 0.125, 0.625, 0.0625, 0.625, 0.0625, 0.625, 0.125, 0.625, 0.125, 0.75, 0.0625, 0.75, 0.0625, 0.75, 0.125, 0.75, 0.125, 0.875, 0.0625, 0.875, 0.0625, 0.875, 0.125, 0.875, 0.125, 1.0, 0.0625, 1.0, 0.0625, 0.0, 0.125, 0.0, 0.125, 0.125, 0.0625, 0.125, 0.0625, 0.125, 0.125, 0.125, 0.125, 0.25, 0.0625, 0.25, 0.0625, 0.25, 0.125, 0.25, 0.125, 0.375, 0.0625, 0.375, 0.0625, 0.375, 0.125, 0.375, 0.125, 0.5, 0.0625, 0.5, 0.125, 0.5, 0.1875, 0.5, 0.1875, 0.625, 0.125, 0.625, 0.125, 0.625, 0.1875, 0.625, 0.1875, 0.75, 0.125, 0.75, 0.125, 0.75, 0.1875, 0.75, 0.1875, 0.875, 0.125, 0.875, 0.125, 0.875, 0.1875, 0.875, 0.1875, 1.0, 0.125, 1.0, 0.125, 0.0, 0.1875, 0.0, 0.1875, 0.125, 0.125, 0.125, 0.125, 0.125, 0.1875, 0.125, 0.1875, 0.25, 0.125, 0.25, 0.125, 0.25, 0.1875, 0.25, 0.1875, 0.375, 0.125, 0.375, 0.125, 0.375, 0.1875, 0.375, 0.1875, 0.5, 0.125, 0.5, 0.1875, 0.5, 0.25, 0.5, 0.25, 0.625, 0.1875, 0.625, 0.1875, 0.625, 0.25, 0.625, 0.25, 0.75, 0.1875, 0.75, 0.1875, 0.75, 0.25, 0.75, 0.25, 0.875, 0.1875, 0.875, 0.1875, 0.875, 0.25, 0.875, 0.25, 1.0, 0.1875, 1.0, 0.1875, 0.0, 0.25, 0.0, 0.25, 0.125, 0.1875, 0.125, 0.1875, 0.125, 0.25, 0.125, 0.25, 0.25, 0.1875, 0.25, 0.1875, 0.25, 0.25, 0.25, 0.25, 0.375, 0.1875, 0.375, 0.1875, 0.375, 0.25, 0.375, 0.25, 0.5, 0.1875, 0.5, 0.25, 0.5, 0.3125, 0.5, 0.3125, 0.625, 0.25, 0.625, 0.25, 0.625, 0.3125, 0.625, 0.3125, 0.75, 0.25, 0.75, 0.25, 0.75, 0.3125, 0.75, 0.3125, 0.875, 0.25, 0.875, 0.25, 0.875, 0.3125, 0.875, 0.3125, 1.0, 0.25, 1.0, 0.25, 0.0, 0.3125, 0.0, 0.3125, 0.125, 0.25, 0.125, 0.25, 0.125, 0.3125, 0.125, 0.3125, 0.25, 0.25, 0.25, 0.25, 0.25, 0.3125, 0.25, 0.3125, 0.375, 0.25, 0.375, 0.25, 0.375, 0.3125, 0.375, 0.3125, 0.5, 0.25, 0.5, 0.3125, 0.5, 0.375, 0.5, 0.375, 0.625, 0.3125, 0.625, 0.3125, 0.625, 0.375, 0.625, 0.375, 0.75, 0.3125, 0.75, 0.3125, 0.75, 0.375, 0.75, 0.375, 0.875, 0.3125, 0.875, 0.3125, 0.875, 0.375, 0.875, 0.375, 1.0, 0.3125, 1.0, 0.3125, 0.0, 0.375, 0.0, 0.375, 0.125, 0.3125, 0.125, 0.3125, 0.125, 0.375, 0.125, 0.375, 0.25, 0.3125, 0.25, 0.3125, 0.25, 0.375, 0.25, 0.375, 0.375, 0.3125, 0.375, 0.3125, 0.375, 0.375, 0.375, 0.375, 0.5, 0.3125, 0.5, 0.375, 0.5, 0.4375, 0.5, 0.4375, 0.625, 0.375, 0.625, 0.375, 0.625, 0.4375, 0.625, 0.4375, 0.75, 0.375, 0.75, 0.375, 0.75, 0.4375, 0.75, 0.4375, 0.875, 0.375, 0.875, 0.375, 0.875, 0.4375, 0.875, 0.4375, 1.0, 0.375, 1.0, 0.375, 0.0, 0.4375, 0.0, 0.4375, 0.125, 0.375, 0.125, 0.375, 0.125, 0.4375, 0.125, 0.4375, 0.25, 0.375, 0.25, 0.375, 0.25, 0.4375, 0.25, 0.4375, 0.375, 0.375, 0.375, 0.375, 0.375, 0.4375, 0.375, 0.4375, 0.5, 0.375, 0.5, 0.4375, 0.5, 0.5, 0.5, 0.5, 0.625, 0.4375, 0.625, 0.4375, 0.625, 0.5, 0.625, 0.5, 0.75, 0.4375, 0.75, 0.4375, 0.75, 0.5, 0.75, 0.5, 0.875, 0.4375, 0.875, 0.4375, 0.875, 0.5, 0.875, 0.5, 1.0, 0.4375, 1.0, 0.4375, 0.0, 0.5, 0.0, 0.5, 0.125, 0.4375, 0.125, 0.4375, 0.125, 0.5, 0.125, 0.5, 0.25, 0.4375, 0.25, 0.4375, 0.25, 0.5, 0.25, 0.5, 0.375, 0.4375, 0.375, 0.4375, 0.375, 0.5, 0.375, 0.5, 0.5, 0.4375, 0.5])
me_footrest.update()
me_cube_002 = bpy.data.meshes.new('Cube.002')
me_cube_002.from_pydata([(-0.1993, 0.1348, 0.0), (0.1993, 0.1348, 0.0), (-0.1993, -0.1348, 0.0), (0.1993, -0.1348, 0.0), (-0.03862, 0.02849, 1.5), (0.03862, 0.02849, 1.5), (0.03862, -0.02849, 1.5), (-0.03862, -0.02849, 1.5), (0.1993, 0.1348, 0.8112), (0.1993, -0.1348, 0.8112), (-0.1993, -0.1348, 0.8112), (-0.1993, 0.1348, 0.8112), (0.05, 0.1348, 0.0), (0.05, -0.1348, 0.0), (0.05, 0.1348, 0.8112), (0.05, -0.1348, 0.8112), (-0.1993, -0.1348, 1.5), (-0.1993, 0.1348, 1.5), (0.1993, -0.1348, 1.5), (0.1993, 0.1348, 1.5), (-0.03862, 0.02849, 1.584), (0.03862, 0.02849, 1.584), (0.03862, -0.02849, 1.584), (-0.03862, -0.02849, 1.584), (-0.0801, -0.07351, 1.584), (-0.0801, 0.07351, 1.584), (0.0801, -0.07351, 1.584), (0.0801, 0.07351, 1.584), (-0.0801, -0.07351, 1.817), (-0.0801, 0.07351, 1.817), (0.0801, -0.07351, 1.817), (0.0801, 0.07351, 1.817), (-0.05, 0.1348, 0.0), (-0.05, -0.1348, 0.8112), (-0.05, -0.1348, 0.0), (-0.05, 0.1348, 0.8112), (-0.1993, 0.1348, 1.363), (-0.1993, -0.1348, 1.363), (0.1993, 0.1348, 1.363), (0.1993, -0.1348, 1.363), (0.3478, 0.1348, 1.48), (0.3478, -0.1348, 1.48), (0.2508, 0.1348, 1.383), (0.2508, -0.1348, 1.383), (0.4386, 0.1348, 1.361), (0.4386, -0.1348, 1.361), (0.3014, 0.1348, 1.361), (0.3014, -0.1348, 1.361), (0.4386, 0.1348, 0.5607), (0.4386, -0.1348, 0.5607), (0.3014, 0.1348, 0.5607), (0.3014, -0.1348, 0.5607), (-0.2508, 0.1348, 1.383), (-0.3478, 0.1348, 1.48), (-0.3478, -0.1348, 1.48), (-0.2508, -0.1348, 1.383), (-0.3014, 0.1348, 1.361), (-0.4386, 0.1348, 1.361), (-0.4386, -0.1348, 1.361), (-0.3014, -0.1348, 1.361), (-0.3014, 0.1348, 0.5607), (-0.4386, 0.1348, 0.5607), (-0.4386, -0.1348, 0.5607), (-0.3014, -0.1348, 0.5607), (-0.1076, 0.09879, 1.738), (0.1076, 0.09879, 1.738), (0.1076, -0.09879, 1.738), (-0.1076, -0.09879, 1.738), (0.1076, 0.09879, 1.661), (-0.1076, -0.09879, 1.661), (-0.1076, 0.09879, 1.661), (0.1076, -0.09879, 1.661), (-0.1104, 0.1013, 1.699), (0.1104, -0.1013, 1.699), (0.1104, 0.1013, 1.699), (-0.1104, -0.1013, 1.699), (-0.09619, 0.08828, 1.778), (0.09619, -0.08828, 1.778), (0.09619, 0.08828, 1.778), (-0.09619, -0.08828, 1.778), (0.09672, 0.08876, 1.622), (-0.09672, -0.08876, 1.622), (-0.09672, 0.08876, 1.622), (0.09672, -0.08876, 1.622)], [], [(32, 34, 2, 0), (36, 37, 55, 52), (39, 37, 10, 33, 15, 9), (39, 38, 42, 43), (18, 16, 37, 39), (5, 4, 20, 21), (12, 14, 8, 1), (1, 8, 9, 3), (34, 33, 10, 2), (2, 10, 11, 0), (3, 9, 15, 13), (1, 3, 13, 12), (7, 4, 17, 16), (6, 7, 16, 18), (5, 6, 18, 19), (4, 5, 19, 17), (22, 21, 27, 26), (7, 6, 22, 23), (6, 5, 21, 22), (4, 7, 23, 20), (78, 76, 29, 31), (20, 23, 24, 25), (21, 20, 25, 27), (23, 22, 26, 24), (28, 30, 31, 29), (79, 77, 30, 28), (77, 78, 31, 30), (76, 79, 28, 29), (0, 11, 35, 32), (32, 35, 33, 34), (13, 15, 14, 12), (10, 37, 36, 11), (8, 38, 39, 9), (8, 14, 35, 11, 36, 38), (36, 17, 19, 38), (43, 42, 46, 47), (38, 19, 40, 42), (19, 18, 41, 40), (18, 39, 43, 41), (46, 44, 48, 50), (42, 40, 44, 46), (41, 43, 47, 45), (40, 41, 45, 44), (50, 48, 49, 51), (45, 47, 51, 49), (44, 45, 49, 48), (47, 46, 50, 51), (52, 55, 59, 56), (17, 36, 52, 53), (37, 16, 54, 55), (16, 17, 53, 54), (56, 59, 63, 60), (54, 53, 57, 58), (55, 54, 58, 59), (53, 52, 56, 57), (63, 62, 61, 60), (58, 57, 61, 62), (59, 58, 62, 63), (57, 56, 60, 61), (72, 75, 67, 64), (73, 74, 65, 66), (75, 73, 66, 67), (74, 72, 64, 65), (80, 82, 70, 68), (81, 83, 71, 69), (83, 80, 68, 71), (82, 81, 69, 70), (68, 70, 72, 74), (69, 71, 73, 75), (71, 68, 74, 73), (70, 69, 75, 72), (64, 67, 79, 76), (66, 65, 78, 77), (67, 66, 77, 79), (65, 64, 76, 78), (25, 24, 81, 82), (26, 27, 80, 83), (24, 26, 83, 81), (27, 25, 82, 80)])
_uv = me_cube_002.uv_layers.new(name='UVMap')
_uv.uv.foreach_set('vector', [0.125, 0.6875, 0.375, 0.6875, 0.375, 0.75, 0.125, 0.75, 0.4858, 1.0, 0.4858, 0.75, 0.4858, 0.75, 0.4858, 1.0, 0.4893, 0.5, 0.4858, 0.75, 0.4375, 0.75, 0.4375, 0.6875, 0.4375, 0.625, 0.4375, 0.5, 0.4893, 0.5, 0.4893, 0.25, 0.4893, 0.25, 0.4893, 0.5, 0.5, 0.5, 0.5, 0.75, 0.4858, 0.75, 0.4893, 0.5, 0.5, 0.323, 0.5, 0.2763, 0.5, 0.2763, 0.5, 0.323, 0.375, 0.125, 0.4375, 0.125, 0.4375, 0.25, 0.375, 0.25, 0.375, 0.25, 0.4375, 0.25, 0.4375, 0.5, 0.375, 0.5, 0.375, 0.6875, 0.4375, 0.6875, 0.4375, 0.75, 0.375, 0.75, 0.375, 0.75, 0.4375, 0.75, 0.4375, 1.0, 0.375, 1.0, 0.375, 0.5, 0.4375, 0.5, 0.4375, 0.625, 0.375, 0.625, 0.125, 0.5, 0.375, 0.5, 0.375, 0.625, 0.125, 0.625, 0.5, 0.4737, 0.5, 0.2763, 0.5, 0.0, 0.5, 0.75, 0.5, 0.427, 0.5, 0.4737, 0.5, 0.75, 0.5, 0.5, 0.5, 0.323, 0.5, 0.427, 0.5, 0.5, 0.5, 0.25, 0.5, 0.2763, 0.5, 0.323, 0.5, 0.25, 0.5, 0.0, 0.5, 0.427, 0.5, 0.323, 0.5, 0.323, 0.5, 0.427, 0.5, 0.4737, 0.5, 0.427, 0.5, 0.427, 0.5, 0.4737, 0.5, 0.427, 0.5, 0.323, 0.5, 0.323, 0.5, 0.427, 0.5, 0.2763, 0.5, 0.4737, 0.5, 0.4737, 0.5, 0.2763, 0.5, 0.323, 0.5, 0.2763, 0.5, 0.2763, 0.5, 0.323, 0.5, 0.2763, 0.5, 0.4737, 0.5, 0.4737, 0.5, 0.2763, 0.5, 0.323, 0.5, 0.2763, 0.5, 0.2763, 0.5, 0.323, 0.5, 0.4737, 0.5, 0.427, 0.5, 0.427, 0.5, 0.4737, 0.5, 0.4737, 0.5, 0.427, 0.5, 0.323, 0.5, 0.2763, 0.5, 0.4737, 0.5, 0.427, 0.5, 0.427, 0.5, 0.4737, 0.5, 0.427, 0.5, 0.323, 0.5, 0.323, 0.5, 0.427, 0.5, 0.2763, 0.5, 0.4737, 0.5, 0.4737, 0.5, 0.2763, 0.375, 0.0, 0.4375, 0.0, 0.4375, 0.0625, 0.375, 0.0625, 0.125, 0.6875, 0.4375, 0.0625, 0.4375, 0.6875, 0.375, 0.6875, 0.375, 0.625, 0.4375, 0.625, 0.4375, 0.125, 0.125, 0.625, 0.4375, 0.75, 0.4858, 0.75, 0.4858, 1.0, 0.4375, 1.0, 0.4375, 0.25, 0.4893, 0.25, 0.4893, 0.5, 0.4375, 0.5, 0.4375, 0.25, 0.4375, 0.125, 0.4375, 0.0625, 0.4375, 0.0, 0.4858, 1.0, 0.4893, 0.25, 0.4858, 1.0, 0.5, 0.0, 0.5, 0.25, 0.4893, 0.25, 0.4893, 0.5, 0.4893, 0.25, 0.4893, 0.25, 0.4893, 0.5, 0.4893, 0.25, 0.5, 0.25, 0.5, 0.25, 0.4893, 0.25, 0.5, 0.25, 0.5, 0.5, 0.5, 0.5, 0.5, 0.25, 0.5, 0.5, 0.4893, 0.5, 0.4893, 0.5, 0.5, 0.5, 0.4893, 0.25, 0.5, 0.25, 0.5, 0.25, 0.4893, 0.25, 0.4893, 0.25, 0.5, 0.25, 0.5, 0.25, 0.4893, 0.25, 0.5, 0.5, 0.4893, 0.5, 0.4893, 0.5, 0.5, 0.5, 0.5, 0.25, 0.5, 0.5, 0.5, 0.5, 0.5, 0.25, 0.4893, 0.25, 0.5, 0.25, 0.5, 0.5, 0.4893, 0.5, 0.5, 0.5, 0.4893, 0.5, 0.4893, 0.5, 0.5, 0.5, 0.5, 0.25, 0.5, 0.5, 0.5, 0.5, 0.5, 0.25, 0.4893, 0.5, 0.4893, 0.25, 0.4893, 0.25, 0.4893, 0.5, 0.4858, 1.0, 0.4858, 0.75, 0.4858, 0.75, 0.4858, 1.0, 0.5, 0.0, 0.4858, 1.0, 0.4858, 1.0, 0.5, 0.0, 0.4858, 0.75, 0.5, 0.75, 0.5, 0.75, 0.4858, 0.75, 0.5, 0.75, 0.5, 0.0, 0.5, 0.0, 0.5, 0.75, 0.4858, 1.0, 0.4858, 0.75, 0.4858, 0.75, 0.4858, 1.0, 0.5, 0.75, 0.5, 0.0, 0.5, 0.0, 0.5, 0.75, 0.4858, 0.75, 0.5, 0.75, 0.5, 0.75, 0.4858, 0.75, 0.5, 0.0, 0.4858, 1.0, 0.4858, 1.0, 0.5, 0.0, 0.4858, 0.75, 0.5, 0.75, 0.5, 1.0, 0.4858, 1.0, 0.5, 0.75, 0.5, 0.0, 0.5, 0.0, 0.5, 0.75, 0.4858, 0.75, 0.5, 0.75, 0.5, 0.75, 0.4858, 0.75, 0.5, 0.0, 0.4858, 1.0, 0.4858, 1.0, 0.5, 0.0, 0.5, 0.2763, 0.5, 0.4737, 0.5, 0.4737, 0.5, 0.2763, 0.5, 0.427, 0.5, 0.323, 0.5, 0.323, 0.5, 0.427, 0.5, 0.4737, 0.5, 0.427, 0.5, 0.427, 0.5, 0.4737, 0.5, 0.323, 0.5, 0.2763, 0.5, 0.2763, 0.5, 0.323, 0.5, 0.323, 0.5, 0.2763, 0.5, 0.2763, 0.5, 0.323, 0.5, 0.4737, 0.5, 0.427, 0.5, 0.427, 0.5, 0.4737, 0.5, 0.427, 0.5, 0.323, 0.5, 0.323, 0.5, 0.427, 0.5, 0.2763, 0.5, 0.4737, 0.5, 0.4737, 0.5, 0.2763, 0.5, 0.323, 0.5, 0.2763, 0.5, 0.2763, 0.5, 0.323, 0.5, 0.4737, 0.5, 0.427, 0.5, 0.427, 0.5, 0.4737, 0.5, 0.427, 0.5, 0.323, 0.5, 0.323, 0.5, 0.427, 0.5, 0.2763, 0.5, 0.4737, 0.5, 0.4737, 0.5, 0.2763, 0.5, 0.2763, 0.5, 0.4737, 0.5, 0.4737, 0.5, 0.2763, 0.5, 0.427, 0.5, 0.323, 0.5, 0.323, 0.5, 0.427, 0.5, 0.4737, 0.5, 0.427, 0.5, 0.427, 0.5, 0.4737, 0.5, 0.323, 0.5, 0.2763, 0.5, 0.2763, 0.5, 0.323, 0.5, 0.2763, 0.5, 0.4737, 0.5, 0.4737, 0.5, 0.2763, 0.5, 0.427, 0.5, 0.323, 0.5, 0.323, 0.5, 0.427, 0.5, 0.4737, 0.5, 0.427, 0.5, 0.427, 0.5, 0.4737, 0.5, 0.323, 0.5, 0.2763, 0.5, 0.2763, 0.5, 0.323])
me_cube_002.update()

# ---- objects
ob_base = bpy.data.objects.new('Base', me_base)
ob_seat = bpy.data.objects.new('Seat', me_seat)
ob_footrestsupports = bpy.data.objects.new('FootrestSupports', me_footrestsupports)
ob_footrest = bpy.data.objects.new('Footrest', me_footrest)
ob_footrestsupportoffset = bpy.data.objects.new('FootrestSupportOffset', None)
ob_desk = bpy.data.objects.new('Desk', None)
ob_humanref = bpy.data.objects.new('HumanRef', me_cube_002)

# ---- transforms, parenting, visibility, modifiers, constraints
ob_base.location = (0.0, 0.0, 0.0)
ob_seat.location = (0.0, 0.0, 0.8)
ob_footrestsupports.location = (0.0, 0.0, 0.3)
_m = ob_footrestsupports.modifiers.new('Array', 'ARRAY')
_m.count = 4
_m.use_relative_offset = False
_m.use_object_offset = True
_m.offset_object = ob_footrestsupportoffset
ob_footrest.location = (0.0, 0.0, 0.3)
ob_footrestsupportoffset.location = (0.0, 0.0, 0.3)
ob_footrestsupportoffset.rotation_euler = (0.0, -0.0, 0.7854)
ob_desk.location = (0.1772, 0.5732, 0.0)
ob_desk.rotation_euler = (0.0, -0.0, -0.2998)
ob_desk.instance_type = 'COLLECTION'
ob_humanref.location = (-1.044, 0.0, 0.0)
ob_desk.instance_collection = col_desk

# ---- collection membership
col_deskchair.objects.link(ob_base)
col_deskchair.objects.link(ob_seat)
col_deskchair.objects.link(ob_footrestsupports)
col_deskchair.objects.link(ob_footrest)
col_deskchair.objects.link(ob_footrestsupportoffset)
col_reference.objects.link(ob_desk)
col_reference.objects.link(ob_humanref)

# ---- scene / render settings (as saved in the file)
scene.frame_start = 1; scene.frame_end = 250; scene.frame_set(1)
scene.render.engine = 'BLENDER_EEVEE_NEXT'
scene.cycles.sampling_pattern = 'TABULATED_SOBOL'
scene.eevee.ray_tracing_options.trace_max_roughness = 0.0
bpy.context.view_layer.update()

# ---- added for rendering (the .blend has no active camera and no usable light): camera, sun
cam_auto = bpy.data.cameras.new('AutoCamera')
cam_auto.lens = 50.0
cam_auto.sensor_width = 36.0
cam_auto.clip_end = 1000.0
ob_auto_camera = bpy.data.objects.new('AutoCamera', cam_auto)
scene.collection.objects.link(ob_auto_camera)
ob_auto_camera.location = (1.75986, -2.84861, 2.80767)
ob_auto_camera.rotation_euler = (1.09748, -7.21219e-08, 0.694738)
scene.camera = ob_auto_camera
light_auto_sun = bpy.data.lights.new('AutoSun', 'SUN')
light_auto_sun.energy = 3.0
light_auto_sun.angle = 0.0523599
ob_auto_sun = bpy.data.objects.new('AutoSun', light_auto_sun)
scene.collection.objects.link(ob_auto_sun)
ob_auto_sun.rotation_euler = (0.872665, 0.174533, 0.523599)
bpy.context.view_layer.update()
